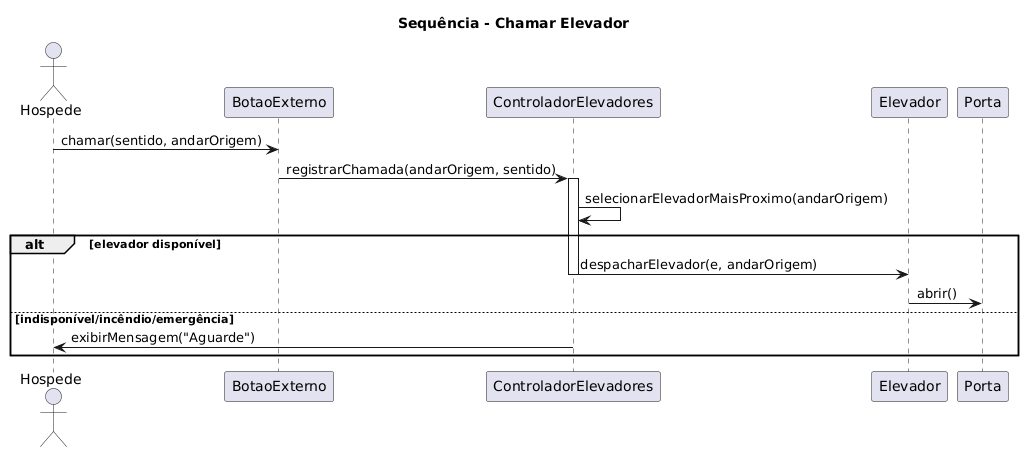

The diagram above was rendered by PlantUML. Its source (embedded in the PNG):
@startuml
title Sequência - Chamar Elevador

actor Hospede
participant BotaoExterno
participant ControladorElevadores
participant Elevador
participant Porta

Hospede -> BotaoExterno: chamar(sentido, andarOrigem)
BotaoExterno -> ControladorElevadores: registrarChamada(andarOrigem, sentido)
activate ControladorElevadores
ControladorElevadores -> ControladorElevadores: selecionarElevadorMaisProximo(andarOrigem)
alt elevador disponível
  ControladorElevadores -> Elevador: despacharElevador(e, andarOrigem)
  deactivate ControladorElevadores
  Elevador -> Porta: abrir()
else indisponível/incêndio/emergência
  ControladorElevadores -> Hospede: exibirMensagem("Aguarde")
  deactivate ControladorElevadores
end
@enduml